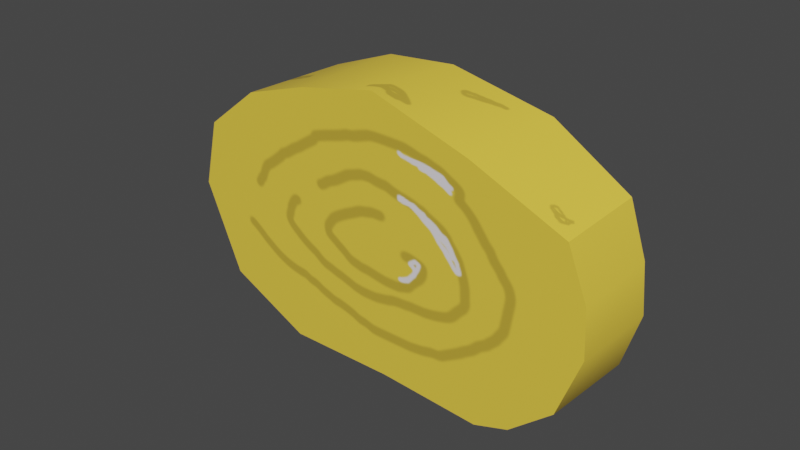 # Source: huevo.blend  (saved by Blender 3.2.14; exported with 4.5.12 LTS)
import bpy
from mathutils import Matrix  # noqa: F401  (used for matrix-valued properties, if any)

bpy.ops.wm.read_factory_settings(use_empty=True)
scene = bpy.context.scene
scene.name = 'Scene'

# ---- images (referenced by path relative to the original .blend; pixels are not part of the script)
import os
ASSET_DIR = os.environ.get("B2B_ASSET_DIR", "")  # directory of the original .blend (textures are referenced by path, not embedded)
HERE = os.path.dirname(os.path.abspath(__file__))  # packed textures are extracted next to this script under _unpacked/

def load_image(name, relpath, width, height, colorspace="sRGB"):
    """Load a texture the original file referenced (path relative to the .blend, or extracted next to this script)."""
    p = next((c for c in (os.path.join(HERE, relpath), os.path.join(ASSET_DIR, relpath)) if relpath and os.path.exists(c)), "")
    if p:
        img = bpy.data.images.load(p, check_existing=True)
        img.name = name
    else:  # same state as the original file: an image datablock whose file is absent (Cycles renders it pink)
        img = bpy.data.images.new(name, width, height)
        img.source = "FILE"
        img.filepath = "//" + (relpath or name)
    img.colorspace_settings.name = colorspace
    return img
img_color = load_image('Color', '_unpacked/webo.2bf2d0e8.png', 1024, 1024, 'sRGB')

# ---- materials (node trees are filled in below, after node groups)
mat_huevo = bpy.data.materials.new('HUEVO')
mat_huevo.use_transparent_shadow = False

# ---- node groups
ng_auto_smooth = bpy.data.node_groups.new('Auto Smooth', 'GeometryNodeTree')
_s = ng_auto_smooth.interface.new_socket(name='Geometry', in_out='OUTPUT', socket_type='NodeSocketGeometry')
_s = ng_auto_smooth.interface.new_socket(name='Geometry', in_out='INPUT', socket_type='NodeSocketGeometry')
_s = ng_auto_smooth.interface.new_socket(name='Angle', in_out='INPUT', socket_type='NodeSocketFloat')
_s.subtype = 'ANGLE'
_s.min_value = 0.0
_s.max_value = 3.142
ng_auto_smooth.is_modifier = True
_N = ng_auto_smooth.nodes; _L = ng_auto_smooth.links
n0 = _N.new('NodeGroupOutput'); n0.name = 'Group Output'; n0.location = (480, -100)
n1 = _N.new('NodeGroupInput'); n1.name = 'Group Input'; n1.location = (-420, -300)
n2 = _N.new('NodeGroupInput'); n2.name = 'Group Input.001'; n2.location = (-60, -100)
n3 = _N.new('GeometryNodeSetShadeSmooth'); n3.name = 'Set Shade Smooth'; n3.location = (120, -100)
n3.domain = 'EDGE'
n4 = _N.new('GeometryNodeSetShadeSmooth'); n4.name = 'Set Shade Smooth.001'; n4.location = (300, -100)
n5 = _N.new('GeometryNodeInputMeshEdgeAngle'); n5.name = 'Edge Angle'; n5.location = (-420, -220)
n6 = _N.new('GeometryNodeInputEdgeSmooth'); n6.name = 'Is Edge Smooth'; n6.location = (-60, -160)
n7 = _N.new('GeometryNodeInputShadeSmooth'); n7.name = 'Is Face Smooth'; n7.location = (-240, -340)
n8 = _N.new('FunctionNodeBooleanMath'); n8.name = 'Boolean Math'; n8.location = (-60, -220)
n9 = _N.new('FunctionNodeCompare'); n9.name = 'Compare'; n9.location = (-240, -180)
n9.operation = 'LESS_EQUAL'
_L.new(n5.outputs[0], n9.inputs[0])
_L.new(n4.outputs[0], n0.inputs[0])
_L.new(n1.outputs[1], n9.inputs[1])
_L.new(n9.outputs[0], n8.inputs[0])
_L.new(n7.outputs[0], n8.inputs[1])
_L.new(n2.outputs[0], n3.inputs[0])
_L.new(n6.outputs[0], n3.inputs[1])
_L.new(n3.outputs[0], n4.inputs[0])
_L.new(n8.outputs[0], n3.inputs[2])
n0.is_active_output = True

# ---- material node trees
mat_huevo.use_nodes = True; mat_huevo.node_tree.nodes.clear()
_N = mat_huevo.node_tree.nodes; _L = mat_huevo.node_tree.links
n0 = _N.new('ShaderNodeBsdfPrincipled'); n0.name = 'Principled BSDF'; n0.location = (10, 300)
n0.distribution = 'GGX'
n0.subsurface_method = 'RANDOM_WALK_SKIN'
n0.inputs[3].default_value = 1.45
n0.inputs[27].default_value = (0.0, 0.0, 0.0, 1.0)
n0.inputs[28].default_value = 1.0
n1 = _N.new('ShaderNodeOutputMaterial'); n1.name = 'Material Output'; n1.location = (300, 300)
n2 = _N.new('ShaderNodeTexImage'); n2.name = 'Image Texture'; n2.location = (-646, 288)
n2.image = img_color
_L.new(n0.outputs[0], n1.inputs[0])
_L.new(n2.outputs[0], n0.inputs[0])
n1.is_active_output = True

# ---- world
world_world = bpy.data.worlds.new('World'); scene.world = world_world
world_world.use_nodes = True; world_world.node_tree.nodes.clear()
_N = world_world.node_tree.nodes; _L = world_world.node_tree.links
n0 = _N.new('ShaderNodeOutputWorld'); n0.name = 'World Output'; n0.location = (300, 300)
n1 = _N.new('ShaderNodeBackground'); n1.name = 'Background'; n1.location = (10, 300)
n1.inputs[0].default_value = (0.05088, 0.05088, 0.05088, 1.0)
_L.new(n1.outputs[0], n0.inputs[0])
n0.is_active_output = True
world_world.color = (0.05088, 0.05088, 0.05088)
world_world.use_sun_shadow = False
world_world.sun_shadow_jitter_overblur = 0.0

# ---- meshes
me_cylinder = bpy.data.meshes.new('Cylinder')
me_cylinder.from_pydata([(0.6104, 1.266, -0.2514), (0.6104, 1.266, 0.233), (0.8665, 0.773, -0.2974), (0.8828, 0.7795, 0.3103), (0.9795, 0.3485, -0.2961), (0.9795, 0.3485, 0.3214), (0.9796, -0.08087, -0.3009), (1.014, -0.08578, 0.2713), (0.8047, -0.6805, -0.311), (0.8042, -0.6805, 0.2974), (0.5066, -1.118, -0.2887), (0.499, -1.146, 0.2253), (-0.384, -1.052, -0.2653), (-0.3932, -1.044, 0.2488), (-0.535, 0.0445, -0.2945), (-0.5689, 0.04773, 0.2738), (-0.3153, 1.28, -0.2056), (-0.3087, 1.24, 0.246), (0.1998, -1.181, -0.2932), (-0.07002, -1.19, -0.2667), (-0.06922, -1.201, 0.217), (0.2049, -1.221, 0.2181), (0.2235, 1.413, -0.238), (0.2245, 1.409, 0.2429), (-0.5276, 0.671, -0.2928), (-0.5104, 0.6684, 0.312), (-0.5985, -0.7587, -0.211), (-0.6152, -0.5488, -0.265), (-0.6506, -0.5463, 0.2544), (-0.6004, -0.7552, 0.2442)], [], [(20, 19, 18, 21), (22, 0, 2, 4, 6, 8, 10, 18, 19, 12, 26, 27, 14, 24, 16), (4, 5, 7, 6), (6, 7, 9, 8), (8, 9, 11, 10), (10, 11, 21, 18), (14, 15, 25, 24), (24, 25, 17, 16), (16, 17, 23, 22), (12, 13, 29, 26), (0, 1, 3, 2), (27, 28, 15, 14), (28, 27, 26, 29), (19, 20, 13, 12), (1, 23, 17, 25, 15, 28, 29, 13, 20, 21, 11, 9, 7, 5, 3), (2, 3, 5, 4), (1, 0, 22, 23)])
me_cylinder.polygons.foreach_set('use_smooth', [True] * 17)
_uv = me_cylinder.uv_layers.new(name='UVMap')
_uv.uv.foreach_set('vector', [0.009957, 0.4001, 0.07959, 0.4012, 0.0829, 0.4401, 0.009066, 0.4397, 0.4493, 0.3774, 0.3922, 0.3603, 0.3503, 0.2919, 0.3296, 0.2321, 0.3252, 0.1705, 0.344, 0.08255, 0.3823, 0.0165, 0.4257, 0.004429, 0.4645, 8.935e-05, 0.511, 0.01677, 0.5471, 0.05541, 0.5494, 0.08661, 0.5439, 0.1727, 0.5494, 0.2627, 0.5256, 0.3533, 0.09105, 0.713, 0.002263, 0.7173, 0.006395, 0.6544, 0.08885, 0.6512, 0.08885, 0.6512, 0.006395, 0.6544, 8.935e-05, 0.5637, 0.08763, 0.5613, 0.08763, 0.5613, 8.935e-05, 0.5637, 0.008183, 0.4834, 0.08227, 0.4852, 0.08227, 0.4852, 0.008183, 0.4834, 0.009066, 0.4397, 0.0829, 0.4401, 0.09111, 0.1834, 0.009234, 0.1798, 0.007344, 0.0899, 0.09437, 0.09326, 0.09437, 0.09326, 0.007344, 0.0899, 0.01971, 0.002989, 0.08491, 8.935e-05, 0.0931, 0.996, 0.02795, 0.9999, 0.02453, 0.9195, 0.09367, 0.916, 0.08066, 0.3518, 0.006724, 0.3482, 0.008696, 0.2971, 0.07418, 0.2993, 0.09226, 0.8564, 0.02264, 0.8603, 0.006979, 0.7808, 0.09437, 0.7761, 0.08289, 0.2693, 0.008018, 0.2661, 0.009234, 0.1798, 0.09111, 0.1834, 0.008018, 0.2661, 0.08289, 0.2693, 0.07418, 0.2993, 0.008696, 0.2971, 0.07959, 0.4012, 0.009957, 0.4001, 0.006724, 0.3482, 0.08066, 0.3518, 0.1749, 0.01375, 0.2325, 8.935e-05, 0.3059, 0.03311, 0.325, 0.1188, 0.323, 0.2087, 0.325, 0.295, 0.3144, 0.3241, 0.2803, 0.3623, 0.2312, 0.3794, 0.1917, 0.3779, 0.1508, 0.3624, 0.1146, 0.2902, 0.09454, 0.2016, 0.1066, 0.1396, 0.1277, 0.07962, 0.09437, 0.7761, 0.006979, 0.7808, 0.002263, 0.7173, 0.09105, 0.713, 0.02264, 0.8603, 0.09226, 0.8564, 0.09367, 0.916, 0.02453, 0.9195])
me_cylinder.materials.append(mat_huevo)
me_cylinder.update()

# ---- objects
ob_cylinder = bpy.data.objects.new('Cylinder', me_cylinder)

# ---- transforms, parenting, visibility, modifiers, constraints
ob_cylinder.location = (0.0, 0.0, 1.17)
ob_cylinder.rotation_euler = (-1.872, -1.466, 3.371)
_m = ob_cylinder.modifiers.new('Auto Smooth', 'NODES')
_m.node_group = ng_auto_smooth
_gi = [s.identifier for s in ng_auto_smooth.interface.items_tree if s.item_type == 'SOCKET' and s.in_out == 'INPUT']
_m[_gi[1]] = 0.5236  # Angle

# ---- collection membership
scene.collection.objects.link(ob_cylinder)

# ---- scene / render settings (as saved in the file)
scene.frame_start = 1; scene.frame_end = 250; scene.frame_set(5)
scene.render.engine = 'BLENDER_EEVEE_NEXT'
scene.cycles.sampling_pattern = 'TABULATED_SOBOL'
scene.cycles.use_light_tree = False
scene.view_settings.view_transform = 'Filmic'
bpy.context.view_layer.update()

# ---- added for rendering (the .blend has no active camera and no usable light): camera, sun
cam_auto = bpy.data.cameras.new('AutoCamera')
cam_auto.lens = 50.0
cam_auto.sensor_width = 36.0
cam_auto.clip_end = 1000.0
ob_auto_camera = bpy.data.objects.new('AutoCamera', cam_auto)
scene.collection.objects.link(ob_auto_camera)
ob_auto_camera.location = (3.15731, -3.92809, 3.95768)
ob_auto_camera.rotation_euler = (1.09748, -7.21219e-08, 0.694738)
scene.camera = ob_auto_camera
light_auto_sun = bpy.data.lights.new('AutoSun', 'SUN')
light_auto_sun.energy = 3.0
light_auto_sun.angle = 0.0523599
ob_auto_sun = bpy.data.objects.new('AutoSun', light_auto_sun)
scene.collection.objects.link(ob_auto_sun)
ob_auto_sun.rotation_euler = (0.872665, 0.174533, 0.523599)
bpy.context.view_layer.update()
